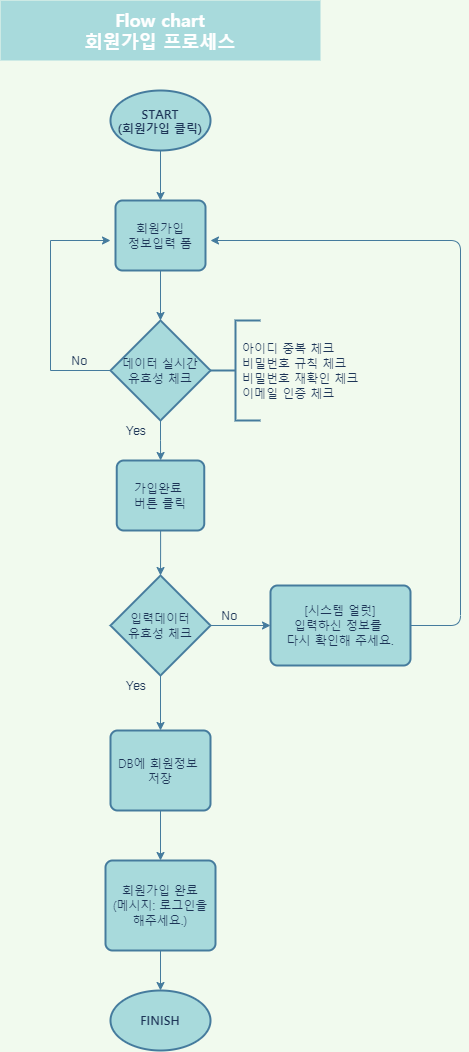

The diagram above was exported from draw.io. Its source (the exported page's mxGraphModel, read from the mxfile embedded in the PNG):
<mxGraphModel dx="782" dy="436" grid="1" gridSize="10" guides="1" tooltips="1" connect="1" arrows="1" fold="1" page="1" pageScale="1" pageWidth="827" pageHeight="1169" background="#F1FAEE" math="0" shadow="0">
  <root>
    <mxCell id="WIyWlLk6GJQsqaUBKTNV-0" />
    <mxCell id="WIyWlLk6GJQsqaUBKTNV-1" parent="WIyWlLk6GJQsqaUBKTNV-0" />
    <mxCell id="0oYeHndKfx32Pm9naPq1-5" value="" style="edgeStyle=orthogonalEdgeStyle;rounded=0;orthogonalLoop=1;jettySize=auto;html=1;strokeColor=#457B9D;fontColor=#1D3557;labelBackgroundColor=#F1FAEE;" parent="WIyWlLk6GJQsqaUBKTNV-1" source="0oYeHndKfx32Pm9naPq1-0" target="0oYeHndKfx32Pm9naPq1-1" edge="1">
      <mxGeometry relative="1" as="geometry" />
    </mxCell>
    <mxCell id="0oYeHndKfx32Pm9naPq1-0" value="&lt;b&gt;START&lt;br&gt;(회원가입 클릭)&lt;/b&gt;" style="strokeWidth=2;html=1;shape=mxgraph.flowchart.start_1;whiteSpace=wrap;fillColor=#A8DADC;strokeColor=#457B9D;fontColor=#1D3557;fontFamily=Noto Sans Korean;fontSource=https%3A%2F%2Ffonts.googleapis.com%2Fcss%3Ffamily%3DNoto%2BSans%2BKorean;" parent="WIyWlLk6GJQsqaUBKTNV-1" vertex="1">
      <mxGeometry x="170" y="120" width="100" height="60" as="geometry" />
    </mxCell>
    <mxCell id="0oYeHndKfx32Pm9naPq1-4" value="" style="edgeStyle=orthogonalEdgeStyle;rounded=0;orthogonalLoop=1;jettySize=auto;html=1;strokeColor=#457B9D;fontColor=#1D3557;labelBackgroundColor=#F1FAEE;" parent="WIyWlLk6GJQsqaUBKTNV-1" source="0oYeHndKfx32Pm9naPq1-1" target="0oYeHndKfx32Pm9naPq1-2" edge="1">
      <mxGeometry relative="1" as="geometry" />
    </mxCell>
    <mxCell id="0oYeHndKfx32Pm9naPq1-1" value="&lt;font face=&quot;Noto Sans Korean&quot; data-font-src=&quot;https://fonts.googleapis.com/css?family=Noto+Sans+Korean&quot;&gt;회원가입&lt;br&gt;정보입력 폼&lt;/font&gt;" style="rounded=1;whiteSpace=wrap;html=1;absoluteArcSize=1;arcSize=14;strokeWidth=2;fillColor=#A8DADC;strokeColor=#457B9D;fontColor=#1D3557;" parent="WIyWlLk6GJQsqaUBKTNV-1" vertex="1">
      <mxGeometry x="175" y="230" width="90" height="70" as="geometry" />
    </mxCell>
    <mxCell id="0oYeHndKfx32Pm9naPq1-10" style="edgeStyle=orthogonalEdgeStyle;rounded=0;orthogonalLoop=1;jettySize=auto;html=1;strokeColor=#457B9D;fontColor=#1D3557;labelBackgroundColor=#F1FAEE;" parent="WIyWlLk6GJQsqaUBKTNV-1" source="0oYeHndKfx32Pm9naPq1-2" edge="1">
      <mxGeometry relative="1" as="geometry">
        <mxPoint x="170" y="270" as="targetPoint" />
        <Array as="points">
          <mxPoint x="110" y="400" />
          <mxPoint x="110" y="270" />
        </Array>
      </mxGeometry>
    </mxCell>
    <mxCell id="0oYeHndKfx32Pm9naPq1-13" value="" style="edgeStyle=orthogonalEdgeStyle;rounded=0;orthogonalLoop=1;jettySize=auto;html=1;strokeColor=#457B9D;fontColor=#1D3557;labelBackgroundColor=#F1FAEE;" parent="WIyWlLk6GJQsqaUBKTNV-1" source="0oYeHndKfx32Pm9naPq1-2" target="0oYeHndKfx32Pm9naPq1-12" edge="1">
      <mxGeometry relative="1" as="geometry" />
    </mxCell>
    <mxCell id="0oYeHndKfx32Pm9naPq1-2" value="&lt;font face=&quot;Noto Sans Korean&quot; data-font-src=&quot;https://fonts.googleapis.com/css?family=Noto+Sans+Korean&quot;&gt;데이터 실시간&lt;br&gt;유효성 체크&lt;/font&gt;" style="strokeWidth=2;html=1;shape=mxgraph.flowchart.decision;whiteSpace=wrap;fillColor=#A8DADC;strokeColor=#457B9D;fontColor=#1D3557;" parent="WIyWlLk6GJQsqaUBKTNV-1" vertex="1">
      <mxGeometry x="170" y="350" width="100" height="100" as="geometry" />
    </mxCell>
    <mxCell id="0oYeHndKfx32Pm9naPq1-6" value="" style="strokeWidth=2;html=1;shape=mxgraph.flowchart.annotation_2;align=left;labelPosition=right;pointerEvents=1;fillColor=#A8DADC;strokeColor=#457B9D;fontColor=#1D3557;" parent="WIyWlLk6GJQsqaUBKTNV-1" vertex="1">
      <mxGeometry x="270" y="350" width="50" height="100" as="geometry" />
    </mxCell>
    <mxCell id="0oYeHndKfx32Pm9naPq1-8" value="&lt;div&gt;&lt;span&gt;&lt;font face=&quot;Noto Sans Korean&quot; data-font-src=&quot;https://fonts.googleapis.com/css?family=Noto+Sans+Korean&quot;&gt;아이디 중복 체크&lt;/font&gt;&lt;/span&gt;&lt;/div&gt;&lt;div&gt;&lt;span&gt;&lt;font face=&quot;Noto Sans Korean&quot; data-font-src=&quot;https://fonts.googleapis.com/css?family=Noto+Sans+Korean&quot;&gt;비밀번호 규칙 체크&lt;/font&gt;&lt;/span&gt;&lt;/div&gt;&lt;div&gt;&lt;span&gt;&lt;font face=&quot;Noto Sans Korean&quot; data-font-src=&quot;https://fonts.googleapis.com/css?family=Noto+Sans+Korean&quot;&gt;비밀번호 재확인 체크&lt;/font&gt;&lt;/span&gt;&lt;/div&gt;&lt;div&gt;&lt;span&gt;&lt;font face=&quot;Noto Sans Korean&quot; data-font-src=&quot;https://fonts.googleapis.com/css?family=Noto+Sans+Korean&quot;&gt;이메일 인증 체크&lt;/font&gt;&lt;/span&gt;&lt;/div&gt;" style="text;html=1;strokeColor=none;fillColor=none;align=left;verticalAlign=middle;whiteSpace=wrap;rounded=0;fontColor=#1D3557;" parent="WIyWlLk6GJQsqaUBKTNV-1" vertex="1">
      <mxGeometry x="300" y="360" width="170" height="80" as="geometry" />
    </mxCell>
    <mxCell id="0oYeHndKfx32Pm9naPq1-11" value="No" style="text;html=1;strokeColor=none;fillColor=none;align=center;verticalAlign=middle;whiteSpace=wrap;rounded=0;fontColor=#1D3557;" parent="WIyWlLk6GJQsqaUBKTNV-1" vertex="1">
      <mxGeometry x="120" y="380" width="40" height="20" as="geometry" />
    </mxCell>
    <mxCell id="S30mXPkSchtHTKSBgdBM-2" value="" style="edgeStyle=orthogonalEdgeStyle;rounded=0;orthogonalLoop=1;jettySize=auto;html=1;strokeColor=#457B9D;fontColor=#1D3557;labelBackgroundColor=#F1FAEE;" parent="WIyWlLk6GJQsqaUBKTNV-1" source="0oYeHndKfx32Pm9naPq1-12" target="0oYeHndKfx32Pm9naPq1-14" edge="1">
      <mxGeometry relative="1" as="geometry" />
    </mxCell>
    <mxCell id="0oYeHndKfx32Pm9naPq1-12" value="&lt;font face=&quot;Noto Sans Korean&quot; data-font-src=&quot;https://fonts.googleapis.com/css?family=Noto+Sans+Korean&quot;&gt;가입완료 &lt;br&gt;버튼 클릭&lt;/font&gt;" style="rounded=1;whiteSpace=wrap;html=1;absoluteArcSize=1;arcSize=14;strokeWidth=2;fillColor=#A8DADC;strokeColor=#457B9D;fontColor=#1D3557;" parent="WIyWlLk6GJQsqaUBKTNV-1" vertex="1">
      <mxGeometry x="176.25" y="490" width="87.5" height="70" as="geometry" />
    </mxCell>
    <mxCell id="irqhOOj9f0V1QKcwYdHP-0" value="" style="edgeStyle=orthogonalEdgeStyle;curved=0;rounded=1;sketch=0;orthogonalLoop=1;jettySize=auto;html=1;fontColor=#1D3557;strokeColor=#457B9D;fillColor=#A8DADC;labelBackgroundColor=#F1FAEE;" parent="WIyWlLk6GJQsqaUBKTNV-1" source="0oYeHndKfx32Pm9naPq1-14" target="S30mXPkSchtHTKSBgdBM-4" edge="1">
      <mxGeometry relative="1" as="geometry" />
    </mxCell>
    <mxCell id="f6Z8kuoFkbUZh3PC6zm8-1" value="" style="edgeStyle=orthogonalEdgeStyle;rounded=0;orthogonalLoop=1;jettySize=auto;html=1;labelBackgroundColor=#F1FAEE;strokeColor=#457B9D;fontColor=#1D3557;" parent="WIyWlLk6GJQsqaUBKTNV-1" source="0oYeHndKfx32Pm9naPq1-14" target="f6Z8kuoFkbUZh3PC6zm8-0" edge="1">
      <mxGeometry relative="1" as="geometry" />
    </mxCell>
    <mxCell id="0oYeHndKfx32Pm9naPq1-14" value="&lt;font face=&quot;Noto Sans Korean&quot; data-font-src=&quot;https://fonts.googleapis.com/css?family=Noto+Sans+Korean&quot;&gt;입력데이터&lt;br&gt;유효성 체크&lt;/font&gt;" style="strokeWidth=2;html=1;shape=mxgraph.flowchart.decision;whiteSpace=wrap;fillColor=#A8DADC;strokeColor=#457B9D;fontColor=#1D3557;" parent="WIyWlLk6GJQsqaUBKTNV-1" vertex="1">
      <mxGeometry x="170" y="605" width="100" height="100" as="geometry" />
    </mxCell>
    <mxCell id="t0q3JW2irdxFMC5CVJaX-0" style="edgeStyle=orthogonalEdgeStyle;curved=0;rounded=1;sketch=0;orthogonalLoop=1;jettySize=auto;html=1;fontColor=#1D3557;strokeColor=#457B9D;fillColor=#A8DADC;labelBackgroundColor=#F1FAEE;" parent="WIyWlLk6GJQsqaUBKTNV-1" source="S30mXPkSchtHTKSBgdBM-4" edge="1">
      <mxGeometry relative="1" as="geometry">
        <mxPoint x="270" y="270" as="targetPoint" />
        <Array as="points">
          <mxPoint x="520" y="655" />
          <mxPoint x="520" y="270" />
        </Array>
      </mxGeometry>
    </mxCell>
    <mxCell id="S30mXPkSchtHTKSBgdBM-4" value="&lt;font face=&quot;Noto Sans Korean&quot; data-font-src=&quot;https://fonts.googleapis.com/css?family=Noto+Sans+Korean&quot;&gt;[시스템 얼럿]&lt;br&gt;입력하신 정보를 &lt;br&gt;다시 확인해 주세요.&lt;/font&gt;" style="rounded=1;whiteSpace=wrap;html=1;absoluteArcSize=1;arcSize=14;strokeWidth=2;sketch=0;fontColor=#1D3557;fillColor=#A8DADC;strokeColor=#457B9D;" parent="WIyWlLk6GJQsqaUBKTNV-1" vertex="1">
      <mxGeometry x="330" y="615" width="140" height="80" as="geometry" />
    </mxCell>
    <mxCell id="irqhOOj9f0V1QKcwYdHP-1" value="No" style="text;html=1;strokeColor=none;fillColor=none;align=center;verticalAlign=middle;whiteSpace=wrap;rounded=0;fontColor=#1D3557;" parent="WIyWlLk6GJQsqaUBKTNV-1" vertex="1">
      <mxGeometry x="270" y="635" width="40" height="20" as="geometry" />
    </mxCell>
    <mxCell id="irqhOOj9f0V1QKcwYdHP-5" value="" style="edgeStyle=orthogonalEdgeStyle;curved=0;rounded=1;sketch=0;orthogonalLoop=1;jettySize=auto;html=1;fontColor=#1D3557;strokeColor=#457B9D;fillColor=#A8DADC;labelBackgroundColor=#F1FAEE;" parent="WIyWlLk6GJQsqaUBKTNV-1" source="irqhOOj9f0V1QKcwYdHP-2" target="irqhOOj9f0V1QKcwYdHP-4" edge="1">
      <mxGeometry relative="1" as="geometry" />
    </mxCell>
    <mxCell id="irqhOOj9f0V1QKcwYdHP-2" value="&lt;font face=&quot;Noto Sans Korean&quot; data-font-src=&quot;https://fonts.googleapis.com/css?family=Noto+Sans+Korean&quot;&gt;회원가입 완료&lt;br&gt;(메시지: 로그인을 해주세요.)&lt;/font&gt;" style="rounded=1;whiteSpace=wrap;html=1;absoluteArcSize=1;arcSize=14;strokeWidth=2;sketch=0;fontColor=#1D3557;fillColor=#A8DADC;strokeColor=#457B9D;" parent="WIyWlLk6GJQsqaUBKTNV-1" vertex="1">
      <mxGeometry x="165" y="890" width="110" height="90" as="geometry" />
    </mxCell>
    <mxCell id="irqhOOj9f0V1QKcwYdHP-4" value="&lt;b&gt;&lt;font face=&quot;Noto Sans Korean&quot; data-font-src=&quot;https://fonts.googleapis.com/css?family=Noto+Sans+Korean&quot;&gt;FINISH&lt;/font&gt;&lt;/b&gt;" style="strokeWidth=2;html=1;shape=mxgraph.flowchart.start_1;whiteSpace=wrap;rounded=0;sketch=0;fontColor=#1D3557;fillColor=#A8DADC;strokeColor=#457B9D;" parent="WIyWlLk6GJQsqaUBKTNV-1" vertex="1">
      <mxGeometry x="170" y="1020" width="100" height="60" as="geometry" />
    </mxCell>
    <mxCell id="irqhOOj9f0V1QKcwYdHP-6" value="Yes" style="text;html=1;strokeColor=none;fillColor=none;align=center;verticalAlign=middle;whiteSpace=wrap;rounded=0;fontColor=#1D3557;" parent="WIyWlLk6GJQsqaUBKTNV-1" vertex="1">
      <mxGeometry x="176.25" y="450" width="40" height="20" as="geometry" />
    </mxCell>
    <mxCell id="irqhOOj9f0V1QKcwYdHP-7" value="Yes" style="text;html=1;strokeColor=none;fillColor=none;align=center;verticalAlign=middle;whiteSpace=wrap;rounded=0;fontColor=#1D3557;" parent="WIyWlLk6GJQsqaUBKTNV-1" vertex="1">
      <mxGeometry x="176.25" y="705" width="40" height="20" as="geometry" />
    </mxCell>
    <mxCell id="irqhOOj9f0V1QKcwYdHP-8" value="&lt;div style=&quot;font-size: 18px&quot;&gt;&lt;span&gt;&lt;b&gt;&lt;font face=&quot;Noto Sans Korean&quot; data-font-src=&quot;https://fonts.googleapis.com/css?family=Noto+Sans+Korean&quot; style=&quot;font-size: 18px&quot; color=&quot;#ffffff&quot;&gt;Flow chart&lt;/font&gt;&lt;/b&gt;&lt;/span&gt;&lt;/div&gt;&lt;div style=&quot;font-size: 18px&quot;&gt;&lt;span&gt;&lt;b&gt;&lt;font face=&quot;Noto Sans Korean&quot; data-font-src=&quot;https://fonts.googleapis.com/css?family=Noto+Sans+Korean&quot; style=&quot;font-size: 18px&quot; color=&quot;#ffffff&quot;&gt;회원가입 프로세스&lt;/font&gt;&lt;/b&gt;&lt;/span&gt;&lt;/div&gt;" style="text;html=1;strokeColor=none;align=center;verticalAlign=middle;whiteSpace=wrap;rounded=0;sketch=0;fontColor=#1D3557;fillColor=#A8DADC;" parent="WIyWlLk6GJQsqaUBKTNV-1" vertex="1">
      <mxGeometry x="60" y="30" width="320" height="60" as="geometry" />
    </mxCell>
    <mxCell id="f6Z8kuoFkbUZh3PC6zm8-2" value="" style="edgeStyle=orthogonalEdgeStyle;rounded=0;orthogonalLoop=1;jettySize=auto;html=1;labelBackgroundColor=#F1FAEE;strokeColor=#457B9D;fontColor=#1D3557;" parent="WIyWlLk6GJQsqaUBKTNV-1" source="f6Z8kuoFkbUZh3PC6zm8-0" target="irqhOOj9f0V1QKcwYdHP-2" edge="1">
      <mxGeometry relative="1" as="geometry" />
    </mxCell>
    <mxCell id="f6Z8kuoFkbUZh3PC6zm8-0" value="&lt;font face=&quot;Noto Sans Korean&quot; data-font-src=&quot;https://fonts.googleapis.com/css?family=Noto+Sans+Korean&quot;&gt;DB에 회원정보 &lt;br&gt;저장&lt;/font&gt;" style="rounded=1;whiteSpace=wrap;html=1;absoluteArcSize=1;arcSize=14;strokeWidth=2;fillColor=#A8DADC;strokeColor=#457B9D;fontColor=#1D3557;" parent="WIyWlLk6GJQsqaUBKTNV-1" vertex="1">
      <mxGeometry x="170" y="760" width="100" height="80" as="geometry" />
    </mxCell>
  </root>
</mxGraphModel>